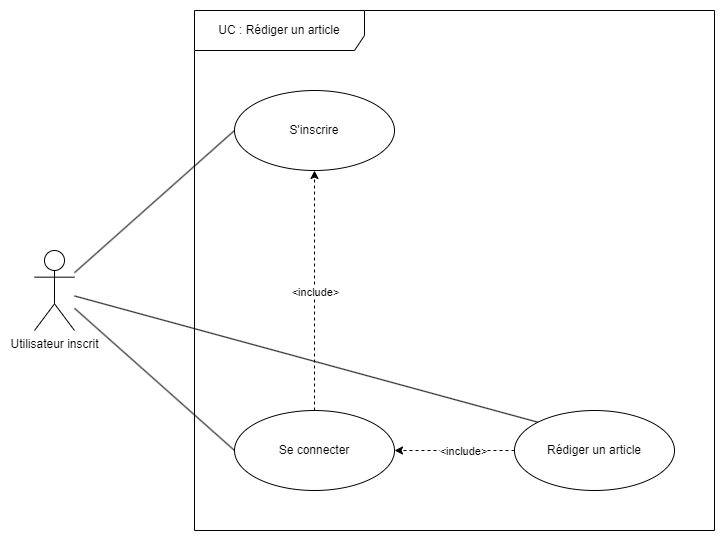

The diagram above was exported from draw.io. Its source (the exported page's mxGraphModel, read from the mxfile embedded in the PNG):
<mxGraphModel dx="2074" dy="1098" grid="1" gridSize="10" guides="1" tooltips="1" connect="1" arrows="1" fold="1" page="1" pageScale="1" pageWidth="827" pageHeight="1169" math="0" shadow="0">
  <root>
    <mxCell id="0" />
    <mxCell id="1" parent="0" />
    <mxCell id="cdv5H_YsPGK8f7jpIJ9Q-13" style="rounded=0;orthogonalLoop=1;jettySize=auto;html=1;entryX=0;entryY=0.5;entryDx=0;entryDy=0;endArrow=none;endFill=0;" parent="1" source="cdv5H_YsPGK8f7jpIJ9Q-1" target="cdv5H_YsPGK8f7jpIJ9Q-12" edge="1">
      <mxGeometry relative="1" as="geometry" />
    </mxCell>
    <mxCell id="hcaXvHEdGxfegepx3Vxv-1" style="rounded=0;orthogonalLoop=1;jettySize=auto;html=1;entryX=0;entryY=0;entryDx=0;entryDy=0;endArrow=none;endFill=0;" parent="1" source="cdv5H_YsPGK8f7jpIJ9Q-1" target="cdv5H_YsPGK8f7jpIJ9Q-8" edge="1">
      <mxGeometry relative="1" as="geometry" />
    </mxCell>
    <mxCell id="cdv5H_YsPGK8f7jpIJ9Q-1" value="Utilisateur inscrit" style="shape=umlActor;verticalLabelPosition=bottom;verticalAlign=top;html=1;outlineConnect=0;" parent="1" vertex="1">
      <mxGeometry x="80" y="280" width="40" height="80" as="geometry" />
    </mxCell>
    <mxCell id="cdv5H_YsPGK8f7jpIJ9Q-5" value="UC : Rédiger un article" style="shape=umlFrame;whiteSpace=wrap;html=1;pointerEvents=0;width=170;height=40;" parent="1" vertex="1">
      <mxGeometry x="240" y="40" width="520" height="520" as="geometry" />
    </mxCell>
    <mxCell id="rO8jlz59dlb5FsoVwJk2-1" style="rounded=0;orthogonalLoop=1;jettySize=auto;html=1;entryX=0.5;entryY=1;entryDx=0;entryDy=0;dashed=1;" parent="1" source="cdv5H_YsPGK8f7jpIJ9Q-7" target="cdv5H_YsPGK8f7jpIJ9Q-12" edge="1">
      <mxGeometry relative="1" as="geometry" />
    </mxCell>
    <mxCell id="rO8jlz59dlb5FsoVwJk2-2" value="&amp;lt;include&amp;gt;" style="edgeLabel;html=1;align=center;verticalAlign=middle;resizable=0;points=[];" parent="rO8jlz59dlb5FsoVwJk2-1" vertex="1" connectable="0">
      <mxGeometry x="-0.0083" relative="1" as="geometry">
        <mxPoint as="offset" />
      </mxGeometry>
    </mxCell>
    <mxCell id="cdv5H_YsPGK8f7jpIJ9Q-7" value="Se connecter" style="ellipse;whiteSpace=wrap;html=1;" parent="1" vertex="1">
      <mxGeometry x="280" y="440" width="160" height="80" as="geometry" />
    </mxCell>
    <mxCell id="cdv5H_YsPGK8f7jpIJ9Q-8" value="Rédiger un article" style="ellipse;whiteSpace=wrap;html=1;" parent="1" vertex="1">
      <mxGeometry x="560" y="440" width="160" height="80" as="geometry" />
    </mxCell>
    <mxCell id="cdv5H_YsPGK8f7jpIJ9Q-20" style="rounded=0;orthogonalLoop=1;jettySize=auto;html=1;dashed=1;exitX=0;exitY=0.5;exitDx=0;exitDy=0;" parent="1" source="cdv5H_YsPGK8f7jpIJ9Q-8" target="cdv5H_YsPGK8f7jpIJ9Q-7" edge="1">
      <mxGeometry relative="1" as="geometry">
        <mxPoint x="560" y="480" as="sourcePoint" />
      </mxGeometry>
    </mxCell>
    <mxCell id="cdv5H_YsPGK8f7jpIJ9Q-12" value="S'inscrire" style="ellipse;whiteSpace=wrap;html=1;" parent="1" vertex="1">
      <mxGeometry x="280" y="120" width="160" height="80" as="geometry" />
    </mxCell>
    <mxCell id="cdv5H_YsPGK8f7jpIJ9Q-17" style="rounded=0;orthogonalLoop=1;jettySize=auto;html=1;entryX=0;entryY=0.5;entryDx=0;entryDy=0;endArrow=none;endFill=0;" parent="1" source="cdv5H_YsPGK8f7jpIJ9Q-1" target="cdv5H_YsPGK8f7jpIJ9Q-7" edge="1">
      <mxGeometry relative="1" as="geometry">
        <mxPoint x="110" y="488" as="sourcePoint" />
        <mxPoint x="270" y="430" as="targetPoint" />
      </mxGeometry>
    </mxCell>
    <mxCell id="cdv5H_YsPGK8f7jpIJ9Q-22" value="&amp;lt;include&amp;gt;" style="edgeLabel;html=1;align=center;verticalAlign=middle;resizable=0;points=[];" parent="1" vertex="1" connectable="0">
      <mxGeometry x="530" y="490" as="geometry">
        <mxPoint x="-22" y="-10" as="offset" />
      </mxGeometry>
    </mxCell>
  </root>
</mxGraphModel>